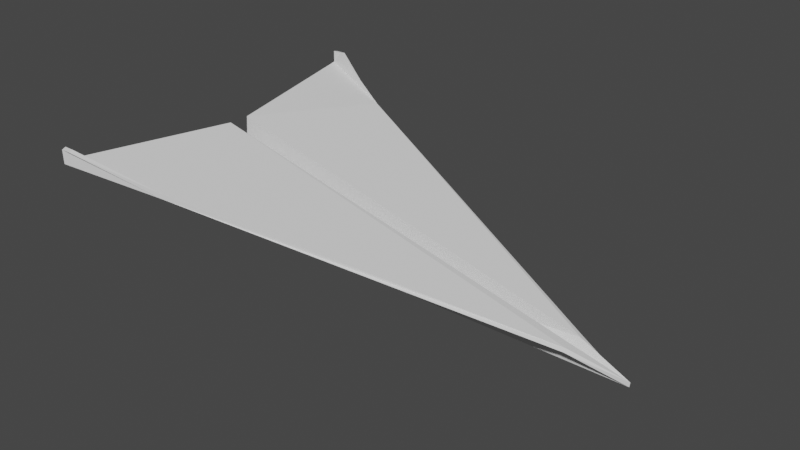 # Source: PAirplane01.blend  (saved by Blender 3.0.42; exported with 4.5.12 LTS)
import bpy
from mathutils import Matrix  # noqa: F401  (used for matrix-valued properties, if any)

bpy.ops.wm.read_factory_settings(use_empty=True)
scene = bpy.context.scene
scene.name = 'Scene'

# ---- collections
col_collection = bpy.data.collections.new('Collection'); scene.collection.children.link(col_collection)

# ---- world
world_world = bpy.data.worlds.new('World'); scene.world = world_world
world_world.use_nodes = True; world_world.node_tree.nodes.clear()
_N = world_world.node_tree.nodes; _L = world_world.node_tree.links
n0 = _N.new('ShaderNodeOutputWorld'); n0.name = 'World Output'; n0.location = (300, 300)
n1 = _N.new('ShaderNodeBackground'); n1.name = 'Background'; n1.location = (10, 300)
n1.inputs[0].default_value = (0.05088, 0.05088, 0.05088, 1.0)
_L.new(n1.outputs[0], n0.inputs[0])
n0.is_active_output = True
world_world.color = (0.05088, 0.05088, 0.05088)
world_world.use_sun_shadow = False
world_world.sun_shadow_jitter_overblur = 0.0

# ---- meshes
me_plane_002 = bpy.data.meshes.new('Plane.002')
me_plane_002.from_pydata([(1.664, 0.06741, 0.09317), (-0.4392, -0.8954, 0.6252), (-0.4392, 0.8954, 0.6252), (2.0, 0.0, 0.0), (1.664, -0.06741, 0.09317), (-0.9944, -1.089, 0.74), (-0.9944, 1.089, 0.74), (-0.7563, 0.0, 0.0), (-0.7836, 0.06741, 0.6999), (-0.7836, -0.06741, 0.6999), (-0.9308, -1.089, 0.8166), (-0.9308, 1.089, 0.8166), (-0.9944, -1.089, 0.8166), (-0.9944, 1.089, 0.8166)], [], [(8, 0, 2, 6), (9, 4, 3, 7), (7, 3, 0, 8), (5, 1, 4, 9), (6, 2, 11, 13), (1, 5, 12, 10)])
_uv = me_plane_002.uv_layers.new(name='UVMap')
_uv.uv.foreach_set('vector', [0.6891, 0.9188, 0.0, 0.0, -2.604, -2.604, 0.9188, 0.9188, 0.2297, 0.9188, 0.0, 0.0, 0.0, 0.0, 0.4594, 0.9188, 0.4594, 0.9188, 0.0, 0.0, 0.0, 0.0, 0.6891, 0.9188, 0.0, 0.9188, 0.0, -2.604, 0.0, 0.0, 0.2297, 0.9188, 0.9188, 0.9188, -2.604, -2.604, 0.0, 0.0, 0.9188, 0.9188, 0.0, -2.604, 0.0, 0.9188, 0.0, 0.9188, 0.0, 0.0])
me_plane_002.materials.append(None)
me_plane_002.use_remesh_fix_poles = True
me_plane_002.use_remesh_preserve_attributes = False
me_plane_002.use_mirror_x = True
me_plane_002.update()

# ---- objects
ob_plane = bpy.data.objects.new('Plane', me_plane_002)

# ---- transforms, parenting, visibility, modifiers, constraints
ob_plane.location = (0.0, 0.0, 0.0)
ob_plane.use_mesh_mirror_x = True
_m = ob_plane.modifiers.new('Solidify', 'SOLIDIFY')
_m.thickness = 0.03

# ---- collection membership
col_collection.objects.link(ob_plane)

# ---- scene / render settings (as saved in the file)
scene.frame_start = 1; scene.frame_end = 250; scene.frame_set(1)
scene.render.engine = 'BLENDER_EEVEE_NEXT'
scene.cycles.sampling_pattern = 'TABULATED_SOBOL'
scene.cycles.use_light_tree = False
scene.view_settings.view_transform = 'Filmic'
bpy.context.view_layer.update()

# ---- added for rendering (the .blend has no active camera and no usable light): camera, sun
cam_auto = bpy.data.cameras.new('AutoCamera')
cam_auto.lens = 50.0
cam_auto.sensor_width = 36.0
cam_auto.clip_end = 1000.0
ob_auto_camera = bpy.data.objects.new('AutoCamera', cam_auto)
scene.collection.objects.link(ob_auto_camera)
ob_auto_camera.location = (4.04713, -4.25318, 3.22884)
ob_auto_camera.rotation_euler = (1.09748, -7.21219e-08, 0.694738)
scene.camera = ob_auto_camera
light_auto_sun = bpy.data.lights.new('AutoSun', 'SUN')
light_auto_sun.energy = 3.0
light_auto_sun.angle = 0.0523599
ob_auto_sun = bpy.data.objects.new('AutoSun', light_auto_sun)
scene.collection.objects.link(ob_auto_sun)
ob_auto_sun.rotation_euler = (0.872665, 0.174533, 0.523599)
bpy.context.view_layer.update()
